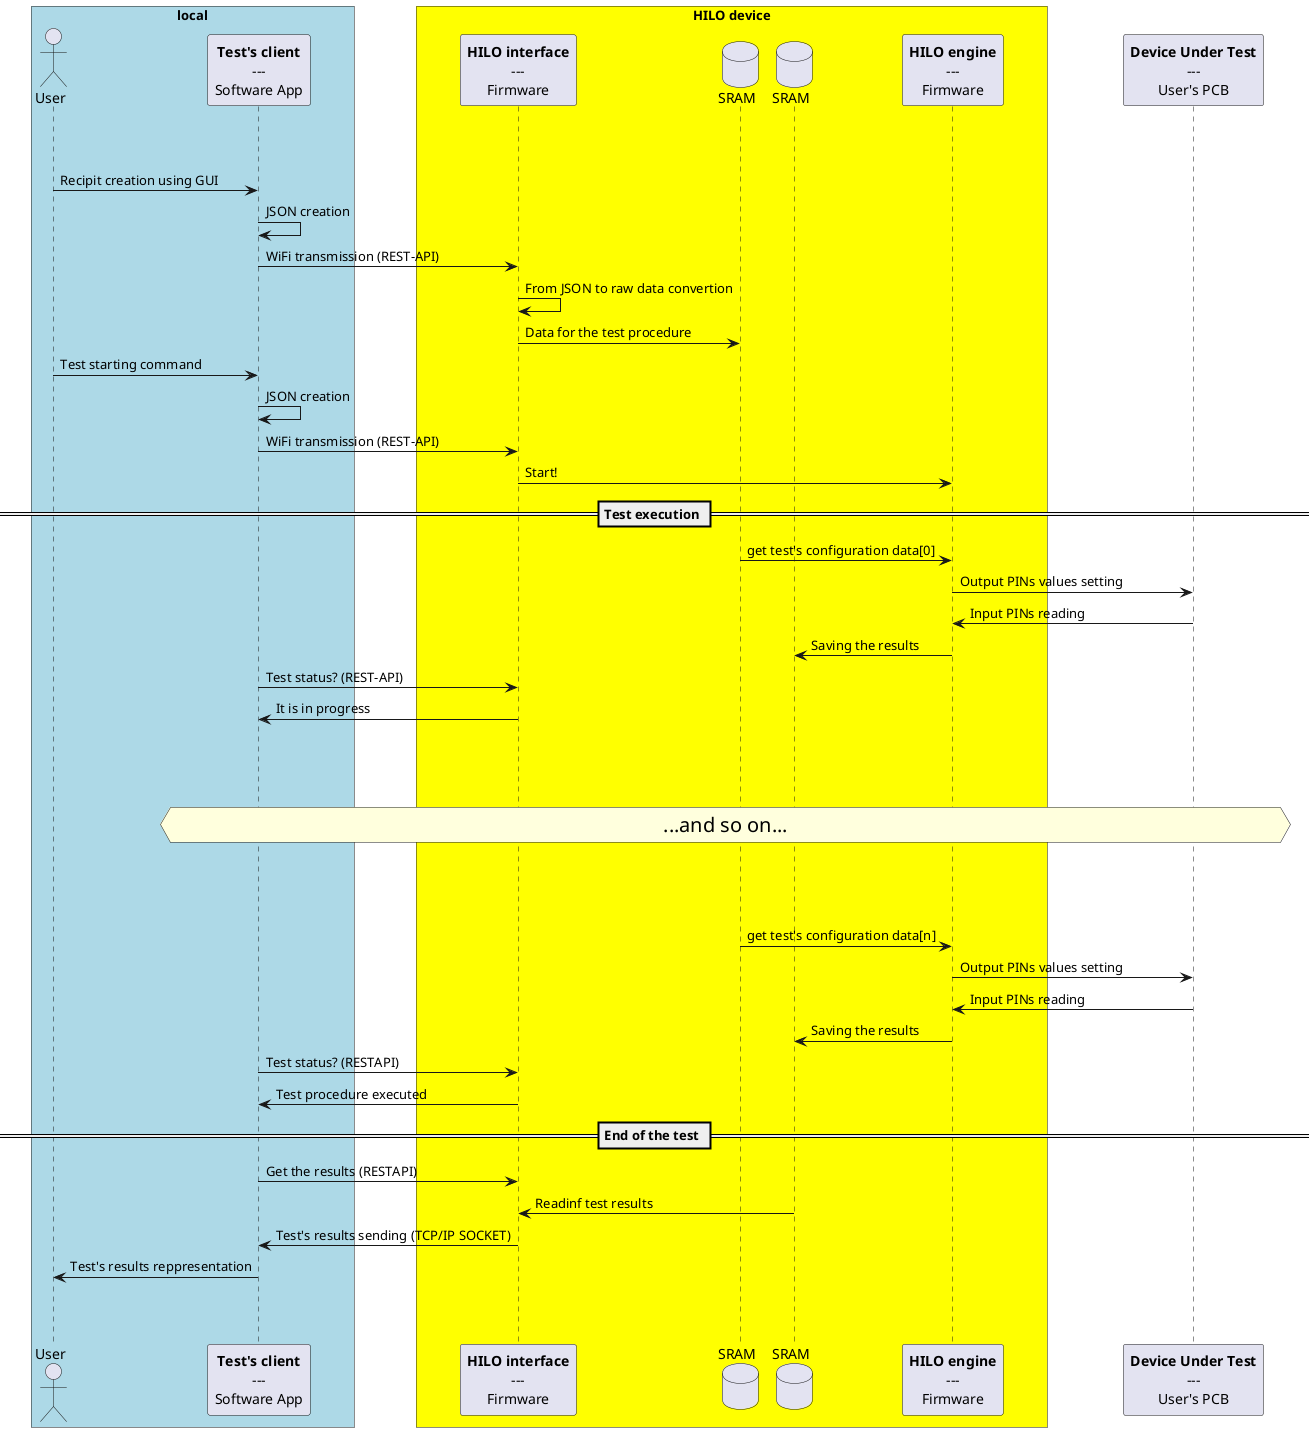

The diagram above was rendered by PlantUML. Its source (embedded in the PNG):
@startuml

skinparam ParticipantPadding 40
skinparam BoxPadding 30

'-------------------------------------------------------------------------------------------------------------------------------
'                                                    P A R T I C I P A N T S
'-------------------------------------------------------------------------------------------------------------------------------

actor "User" as USER

participant TCL [
	**Test's client**
	---
	Software App
]

box "local" #LightBlue
	actor USER
	participant TCL
end box

participant HILOIF [
	**HILO interface**
	---
	Firmware
]

database "SRAM" as SRAM1
database "SRAM" as SRAM2

participant HILOEN [
	**HILO engine**
	---
	Firmware
]

box "HILO device" #Yellow
	participant HILOIF
	database    SRAM1
	database    SRAM2
	participant HILOEN
end box

participant DUT [
	**Device Under Test**
	---
	User's PCB
]

'-------------------------------------------------------------------------------------------------------------------------------
'                              P A R T I C I P A N T ' s   I N T E R A C T I O N S
'-------------------------------------------------------------------------------------------------------------------------------

|||
|||

USER   -> TCL:    Recipit creation using GUI
TCL    -> TCL:    JSON creation
TCL    -> HILOIF: WiFi transmission (REST-API)
HILOIF -> HILOIF: From JSON to raw data convertion
HILOIF -> SRAM1:  Data for the test procedure
USER   -> TCL:    Test starting command
TCL    -> TCL:    JSON creation
TCL    -> HILOIF: WiFi transmission (REST-API)
HILOIF -> HILOEN: Start!

== Test execution ==

SRAM1  -> HILOEN: get test's configuration data[0]
HILOEN -> DUT:    Output PINs values setting
DUT    -> HILOEN: Input PINs reading
HILOEN -> SRAM2:  Saving the results

TCL    -> HILOIF: Test status? (REST-API)
HILOIF -> TCL:    It is in progress

|||
|||
|||
hnote over TCL, DUT
	<size:20>...and so on...</size>
end note
|||
|||
|||

SRAM1  -> HILOEN: get test's configuration data[n]
HILOEN -> DUT:    Output PINs values setting
DUT    -> HILOEN: Input PINs reading
HILOEN -> SRAM2:  Saving the results

TCL    -> HILOIF: Test status? (RESTAPI)
HILOIF -> TCL:    Test procedure executed

== End of the test ==

TCL    -> HILOIF: Get the results (RESTAPI)
SRAM2  -> HILOIF: Readinf test results
HILOIF -> TCL:    Test's results sending (TCP/IP SOCKET)
TCL    -> USER:   Test's results reppresentation

|||
|||

@enduml